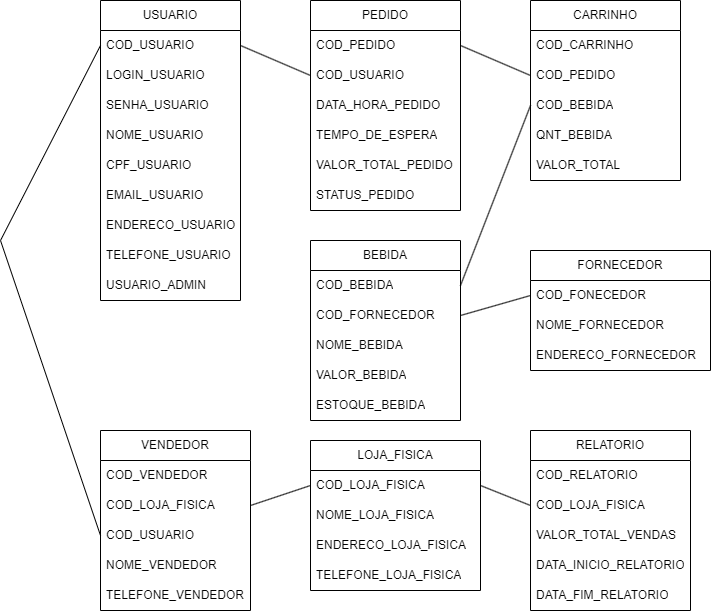

The diagram above was exported from draw.io. Its source (the exported page's mxGraphModel, read from the mxfile embedded in the PNG):
<mxGraphModel dx="1434" dy="750" grid="1" gridSize="10" guides="1" tooltips="1" connect="1" arrows="1" fold="1" page="1" pageScale="1" pageWidth="827" pageHeight="1169" math="0" shadow="0">
  <root>
    <mxCell id="0" />
    <mxCell id="1" parent="0" />
    <mxCell id="HyBocqf3Y22efTWLepxp-1" value="USUARIO" style="swimlane;fontStyle=0;childLayout=stackLayout;horizontal=1;startSize=30;horizontalStack=0;resizeParent=1;resizeParentMax=0;resizeLast=0;collapsible=1;marginBottom=0;whiteSpace=wrap;html=1;" vertex="1" parent="1">
      <mxGeometry x="110" y="20" width="140" height="300" as="geometry" />
    </mxCell>
    <mxCell id="HyBocqf3Y22efTWLepxp-2" value="COD_USUARIO" style="text;strokeColor=none;fillColor=none;align=left;verticalAlign=middle;spacingLeft=4;spacingRight=4;overflow=hidden;points=[[0,0.5],[1,0.5]];portConstraint=eastwest;rotatable=0;whiteSpace=wrap;html=1;" vertex="1" parent="HyBocqf3Y22efTWLepxp-1">
      <mxGeometry y="30" width="140" height="30" as="geometry" />
    </mxCell>
    <mxCell id="HyBocqf3Y22efTWLepxp-3" value="LOGIN_USUARIO" style="text;strokeColor=none;fillColor=none;align=left;verticalAlign=middle;spacingLeft=4;spacingRight=4;overflow=hidden;points=[[0,0.5],[1,0.5]];portConstraint=eastwest;rotatable=0;whiteSpace=wrap;html=1;" vertex="1" parent="HyBocqf3Y22efTWLepxp-1">
      <mxGeometry y="60" width="140" height="30" as="geometry" />
    </mxCell>
    <mxCell id="HyBocqf3Y22efTWLepxp-4" value="SENHA_USUARIO" style="text;strokeColor=none;fillColor=none;align=left;verticalAlign=middle;spacingLeft=4;spacingRight=4;overflow=hidden;points=[[0,0.5],[1,0.5]];portConstraint=eastwest;rotatable=0;whiteSpace=wrap;html=1;" vertex="1" parent="HyBocqf3Y22efTWLepxp-1">
      <mxGeometry y="90" width="140" height="30" as="geometry" />
    </mxCell>
    <mxCell id="HyBocqf3Y22efTWLepxp-5" value="NOME_USUARIO" style="text;strokeColor=none;fillColor=none;align=left;verticalAlign=middle;spacingLeft=4;spacingRight=4;overflow=hidden;points=[[0,0.5],[1,0.5]];portConstraint=eastwest;rotatable=0;whiteSpace=wrap;html=1;" vertex="1" parent="HyBocqf3Y22efTWLepxp-1">
      <mxGeometry y="120" width="140" height="30" as="geometry" />
    </mxCell>
    <mxCell id="HyBocqf3Y22efTWLepxp-6" value="CPF_USUARIO" style="text;strokeColor=none;fillColor=none;align=left;verticalAlign=middle;spacingLeft=4;spacingRight=4;overflow=hidden;points=[[0,0.5],[1,0.5]];portConstraint=eastwest;rotatable=0;whiteSpace=wrap;html=1;" vertex="1" parent="HyBocqf3Y22efTWLepxp-1">
      <mxGeometry y="150" width="140" height="30" as="geometry" />
    </mxCell>
    <mxCell id="HyBocqf3Y22efTWLepxp-7" value="EMAIL_USUARIO" style="text;strokeColor=none;fillColor=none;align=left;verticalAlign=middle;spacingLeft=4;spacingRight=4;overflow=hidden;points=[[0,0.5],[1,0.5]];portConstraint=eastwest;rotatable=0;whiteSpace=wrap;html=1;" vertex="1" parent="HyBocqf3Y22efTWLepxp-1">
      <mxGeometry y="180" width="140" height="30" as="geometry" />
    </mxCell>
    <mxCell id="HyBocqf3Y22efTWLepxp-8" value="ENDERECO_USUARIO" style="text;strokeColor=none;fillColor=none;align=left;verticalAlign=middle;spacingLeft=4;spacingRight=4;overflow=hidden;points=[[0,0.5],[1,0.5]];portConstraint=eastwest;rotatable=0;whiteSpace=wrap;html=1;" vertex="1" parent="HyBocqf3Y22efTWLepxp-1">
      <mxGeometry y="210" width="140" height="30" as="geometry" />
    </mxCell>
    <mxCell id="HyBocqf3Y22efTWLepxp-9" value="TELEFONE_USUARIO" style="text;strokeColor=none;fillColor=none;align=left;verticalAlign=middle;spacingLeft=4;spacingRight=4;overflow=hidden;points=[[0,0.5],[1,0.5]];portConstraint=eastwest;rotatable=0;whiteSpace=wrap;html=1;" vertex="1" parent="HyBocqf3Y22efTWLepxp-1">
      <mxGeometry y="240" width="140" height="30" as="geometry" />
    </mxCell>
    <mxCell id="HyBocqf3Y22efTWLepxp-46" value="USUARIO_ADMIN" style="text;strokeColor=none;fillColor=none;align=left;verticalAlign=middle;spacingLeft=4;spacingRight=4;overflow=hidden;points=[[0,0.5],[1,0.5]];portConstraint=eastwest;rotatable=0;whiteSpace=wrap;html=1;" vertex="1" parent="HyBocqf3Y22efTWLepxp-1">
      <mxGeometry y="270" width="140" height="30" as="geometry" />
    </mxCell>
    <mxCell id="HyBocqf3Y22efTWLepxp-10" value="BEBIDA" style="swimlane;fontStyle=0;childLayout=stackLayout;horizontal=1;startSize=30;horizontalStack=0;resizeParent=1;resizeParentMax=0;resizeLast=0;collapsible=1;marginBottom=0;whiteSpace=wrap;html=1;" vertex="1" parent="1">
      <mxGeometry x="320" y="260" width="150" height="180" as="geometry" />
    </mxCell>
    <mxCell id="HyBocqf3Y22efTWLepxp-11" value="COD_BEBIDA" style="text;strokeColor=none;fillColor=none;align=left;verticalAlign=middle;spacingLeft=4;spacingRight=4;overflow=hidden;points=[[0,0.5],[1,0.5]];portConstraint=eastwest;rotatable=0;whiteSpace=wrap;html=1;" vertex="1" parent="HyBocqf3Y22efTWLepxp-10">
      <mxGeometry y="30" width="150" height="30" as="geometry" />
    </mxCell>
    <mxCell id="HyBocqf3Y22efTWLepxp-56" value="COD_FORNECEDOR" style="text;strokeColor=none;fillColor=none;align=left;verticalAlign=middle;spacingLeft=4;spacingRight=4;overflow=hidden;points=[[0,0.5],[1,0.5]];portConstraint=eastwest;rotatable=0;whiteSpace=wrap;html=1;" vertex="1" parent="HyBocqf3Y22efTWLepxp-10">
      <mxGeometry y="60" width="150" height="30" as="geometry" />
    </mxCell>
    <mxCell id="HyBocqf3Y22efTWLepxp-12" value="NOME_BEBIDA" style="text;strokeColor=none;fillColor=none;align=left;verticalAlign=middle;spacingLeft=4;spacingRight=4;overflow=hidden;points=[[0,0.5],[1,0.5]];portConstraint=eastwest;rotatable=0;whiteSpace=wrap;html=1;" vertex="1" parent="HyBocqf3Y22efTWLepxp-10">
      <mxGeometry y="90" width="150" height="30" as="geometry" />
    </mxCell>
    <mxCell id="HyBocqf3Y22efTWLepxp-13" value="VALOR_BEBIDA" style="text;strokeColor=none;fillColor=none;align=left;verticalAlign=middle;spacingLeft=4;spacingRight=4;overflow=hidden;points=[[0,0.5],[1,0.5]];portConstraint=eastwest;rotatable=0;whiteSpace=wrap;html=1;" vertex="1" parent="HyBocqf3Y22efTWLepxp-10">
      <mxGeometry y="120" width="150" height="30" as="geometry" />
    </mxCell>
    <mxCell id="HyBocqf3Y22efTWLepxp-15" value="ESTOQUE_BEBIDA" style="text;strokeColor=none;fillColor=none;align=left;verticalAlign=middle;spacingLeft=4;spacingRight=4;overflow=hidden;points=[[0,0.5],[1,0.5]];portConstraint=eastwest;rotatable=0;whiteSpace=wrap;html=1;" vertex="1" parent="HyBocqf3Y22efTWLepxp-10">
      <mxGeometry y="150" width="150" height="30" as="geometry" />
    </mxCell>
    <mxCell id="HyBocqf3Y22efTWLepxp-16" value="CARRINHO" style="swimlane;fontStyle=0;childLayout=stackLayout;horizontal=1;startSize=30;horizontalStack=0;resizeParent=1;resizeParentMax=0;resizeLast=0;collapsible=1;marginBottom=0;whiteSpace=wrap;html=1;" vertex="1" parent="1">
      <mxGeometry x="540" y="20" width="150" height="180" as="geometry" />
    </mxCell>
    <mxCell id="HyBocqf3Y22efTWLepxp-17" value="COD_CARRINHO" style="text;strokeColor=none;fillColor=none;align=left;verticalAlign=middle;spacingLeft=4;spacingRight=4;overflow=hidden;points=[[0,0.5],[1,0.5]];portConstraint=eastwest;rotatable=0;whiteSpace=wrap;html=1;" vertex="1" parent="HyBocqf3Y22efTWLepxp-16">
      <mxGeometry y="30" width="150" height="30" as="geometry" />
    </mxCell>
    <mxCell id="HyBocqf3Y22efTWLepxp-18" value="COD_PEDIDO" style="text;strokeColor=none;fillColor=none;align=left;verticalAlign=middle;spacingLeft=4;spacingRight=4;overflow=hidden;points=[[0,0.5],[1,0.5]];portConstraint=eastwest;rotatable=0;whiteSpace=wrap;html=1;" vertex="1" parent="HyBocqf3Y22efTWLepxp-16">
      <mxGeometry y="60" width="150" height="30" as="geometry" />
    </mxCell>
    <mxCell id="HyBocqf3Y22efTWLepxp-19" value="COD_BEBIDA" style="text;strokeColor=none;fillColor=none;align=left;verticalAlign=middle;spacingLeft=4;spacingRight=4;overflow=hidden;points=[[0,0.5],[1,0.5]];portConstraint=eastwest;rotatable=0;whiteSpace=wrap;html=1;" vertex="1" parent="HyBocqf3Y22efTWLepxp-16">
      <mxGeometry y="90" width="150" height="30" as="geometry" />
    </mxCell>
    <mxCell id="HyBocqf3Y22efTWLepxp-21" value="QNT_BEBIDA" style="text;strokeColor=none;fillColor=none;align=left;verticalAlign=middle;spacingLeft=4;spacingRight=4;overflow=hidden;points=[[0,0.5],[1,0.5]];portConstraint=eastwest;rotatable=0;whiteSpace=wrap;html=1;" vertex="1" parent="HyBocqf3Y22efTWLepxp-16">
      <mxGeometry y="120" width="150" height="30" as="geometry" />
    </mxCell>
    <mxCell id="HyBocqf3Y22efTWLepxp-22" value="VALOR_TOTAL" style="text;strokeColor=none;fillColor=none;align=left;verticalAlign=middle;spacingLeft=4;spacingRight=4;overflow=hidden;points=[[0,0.5],[1,0.5]];portConstraint=eastwest;rotatable=0;whiteSpace=wrap;html=1;" vertex="1" parent="HyBocqf3Y22efTWLepxp-16">
      <mxGeometry y="150" width="150" height="30" as="geometry" />
    </mxCell>
    <mxCell id="HyBocqf3Y22efTWLepxp-23" value="PEDIDO" style="swimlane;fontStyle=0;childLayout=stackLayout;horizontal=1;startSize=30;horizontalStack=0;resizeParent=1;resizeParentMax=0;resizeLast=0;collapsible=1;marginBottom=0;whiteSpace=wrap;html=1;" vertex="1" parent="1">
      <mxGeometry x="320" y="20" width="150" height="210" as="geometry" />
    </mxCell>
    <mxCell id="HyBocqf3Y22efTWLepxp-24" value="COD_PEDIDO" style="text;strokeColor=none;fillColor=none;align=left;verticalAlign=middle;spacingLeft=4;spacingRight=4;overflow=hidden;points=[[0,0.5],[1,0.5]];portConstraint=eastwest;rotatable=0;whiteSpace=wrap;html=1;" vertex="1" parent="HyBocqf3Y22efTWLepxp-23">
      <mxGeometry y="30" width="150" height="30" as="geometry" />
    </mxCell>
    <mxCell id="HyBocqf3Y22efTWLepxp-25" value="COD_USUARIO" style="text;strokeColor=none;fillColor=none;align=left;verticalAlign=middle;spacingLeft=4;spacingRight=4;overflow=hidden;points=[[0,0.5],[1,0.5]];portConstraint=eastwest;rotatable=0;whiteSpace=wrap;html=1;" vertex="1" parent="HyBocqf3Y22efTWLepxp-23">
      <mxGeometry y="60" width="150" height="30" as="geometry" />
    </mxCell>
    <mxCell id="HyBocqf3Y22efTWLepxp-26" value="DATA_HORA_PEDIDO" style="text;strokeColor=none;fillColor=none;align=left;verticalAlign=middle;spacingLeft=4;spacingRight=4;overflow=hidden;points=[[0,0.5],[1,0.5]];portConstraint=eastwest;rotatable=0;whiteSpace=wrap;html=1;" vertex="1" parent="HyBocqf3Y22efTWLepxp-23">
      <mxGeometry y="90" width="150" height="30" as="geometry" />
    </mxCell>
    <mxCell id="HyBocqf3Y22efTWLepxp-27" value="TEMPO_DE_ESPERA" style="text;strokeColor=none;fillColor=none;align=left;verticalAlign=middle;spacingLeft=4;spacingRight=4;overflow=hidden;points=[[0,0.5],[1,0.5]];portConstraint=eastwest;rotatable=0;whiteSpace=wrap;html=1;" vertex="1" parent="HyBocqf3Y22efTWLepxp-23">
      <mxGeometry y="120" width="150" height="30" as="geometry" />
    </mxCell>
    <mxCell id="HyBocqf3Y22efTWLepxp-28" value="VALOR_TOTAL_PEDIDO" style="text;strokeColor=none;fillColor=none;align=left;verticalAlign=middle;spacingLeft=4;spacingRight=4;overflow=hidden;points=[[0,0.5],[1,0.5]];portConstraint=eastwest;rotatable=0;whiteSpace=wrap;html=1;" vertex="1" parent="HyBocqf3Y22efTWLepxp-23">
      <mxGeometry y="150" width="150" height="30" as="geometry" />
    </mxCell>
    <mxCell id="HyBocqf3Y22efTWLepxp-29" value="STATUS_PEDIDO" style="text;strokeColor=none;fillColor=none;align=left;verticalAlign=middle;spacingLeft=4;spacingRight=4;overflow=hidden;points=[[0,0.5],[1,0.5]];portConstraint=eastwest;rotatable=0;whiteSpace=wrap;html=1;" vertex="1" parent="HyBocqf3Y22efTWLepxp-23">
      <mxGeometry y="180" width="150" height="30" as="geometry" />
    </mxCell>
    <mxCell id="HyBocqf3Y22efTWLepxp-31" value="FORNECEDOR" style="swimlane;fontStyle=0;childLayout=stackLayout;horizontal=1;startSize=30;horizontalStack=0;resizeParent=1;resizeParentMax=0;resizeLast=0;collapsible=1;marginBottom=0;whiteSpace=wrap;html=1;" vertex="1" parent="1">
      <mxGeometry x="540" y="270" width="180" height="120" as="geometry" />
    </mxCell>
    <mxCell id="HyBocqf3Y22efTWLepxp-32" value="COD_FONECEDOR" style="text;strokeColor=none;fillColor=none;align=left;verticalAlign=middle;spacingLeft=4;spacingRight=4;overflow=hidden;points=[[0,0.5],[1,0.5]];portConstraint=eastwest;rotatable=0;whiteSpace=wrap;html=1;" vertex="1" parent="HyBocqf3Y22efTWLepxp-31">
      <mxGeometry y="30" width="180" height="30" as="geometry" />
    </mxCell>
    <mxCell id="HyBocqf3Y22efTWLepxp-33" value="NOME_FORNECEDOR" style="text;strokeColor=none;fillColor=none;align=left;verticalAlign=middle;spacingLeft=4;spacingRight=4;overflow=hidden;points=[[0,0.5],[1,0.5]];portConstraint=eastwest;rotatable=0;whiteSpace=wrap;html=1;" vertex="1" parent="HyBocqf3Y22efTWLepxp-31">
      <mxGeometry y="60" width="180" height="30" as="geometry" />
    </mxCell>
    <mxCell id="HyBocqf3Y22efTWLepxp-34" value="ENDERECO_FORNECEDOR" style="text;strokeColor=none;fillColor=none;align=left;verticalAlign=middle;spacingLeft=4;spacingRight=4;overflow=hidden;points=[[0,0.5],[1,0.5]];portConstraint=eastwest;rotatable=0;whiteSpace=wrap;html=1;" vertex="1" parent="HyBocqf3Y22efTWLepxp-31">
      <mxGeometry y="90" width="180" height="30" as="geometry" />
    </mxCell>
    <mxCell id="HyBocqf3Y22efTWLepxp-35" value="LOJA_FISICA" style="swimlane;fontStyle=0;childLayout=stackLayout;horizontal=1;startSize=30;horizontalStack=0;resizeParent=1;resizeParentMax=0;resizeLast=0;collapsible=1;marginBottom=0;whiteSpace=wrap;html=1;" vertex="1" parent="1">
      <mxGeometry x="320" y="460" width="170" height="150" as="geometry" />
    </mxCell>
    <mxCell id="HyBocqf3Y22efTWLepxp-36" value="COD_LOJA_FISICA" style="text;strokeColor=none;fillColor=none;align=left;verticalAlign=middle;spacingLeft=4;spacingRight=4;overflow=hidden;points=[[0,0.5],[1,0.5]];portConstraint=eastwest;rotatable=0;whiteSpace=wrap;html=1;" vertex="1" parent="HyBocqf3Y22efTWLepxp-35">
      <mxGeometry y="30" width="170" height="30" as="geometry" />
    </mxCell>
    <mxCell id="HyBocqf3Y22efTWLepxp-37" value="NOME_LOJA_FISICA" style="text;strokeColor=none;fillColor=none;align=left;verticalAlign=middle;spacingLeft=4;spacingRight=4;overflow=hidden;points=[[0,0.5],[1,0.5]];portConstraint=eastwest;rotatable=0;whiteSpace=wrap;html=1;" vertex="1" parent="HyBocqf3Y22efTWLepxp-35">
      <mxGeometry y="60" width="170" height="30" as="geometry" />
    </mxCell>
    <mxCell id="HyBocqf3Y22efTWLepxp-38" value="ENDERECO_LOJA_FISICA" style="text;strokeColor=none;fillColor=none;align=left;verticalAlign=middle;spacingLeft=4;spacingRight=4;overflow=hidden;points=[[0,0.5],[1,0.5]];portConstraint=eastwest;rotatable=0;whiteSpace=wrap;html=1;" vertex="1" parent="HyBocqf3Y22efTWLepxp-35">
      <mxGeometry y="90" width="170" height="30" as="geometry" />
    </mxCell>
    <mxCell id="HyBocqf3Y22efTWLepxp-39" value="TELEFONE_LOJA_FISICA" style="text;strokeColor=none;fillColor=none;align=left;verticalAlign=middle;spacingLeft=4;spacingRight=4;overflow=hidden;points=[[0,0.5],[1,0.5]];portConstraint=eastwest;rotatable=0;whiteSpace=wrap;html=1;" vertex="1" parent="HyBocqf3Y22efTWLepxp-35">
      <mxGeometry y="120" width="170" height="30" as="geometry" />
    </mxCell>
    <mxCell id="HyBocqf3Y22efTWLepxp-40" value="VENDEDOR" style="swimlane;fontStyle=0;childLayout=stackLayout;horizontal=1;startSize=30;horizontalStack=0;resizeParent=1;resizeParentMax=0;resizeLast=0;collapsible=1;marginBottom=0;whiteSpace=wrap;html=1;" vertex="1" parent="1">
      <mxGeometry x="110" y="450" width="150" height="180" as="geometry" />
    </mxCell>
    <mxCell id="HyBocqf3Y22efTWLepxp-41" value="COD_VENDEDOR" style="text;strokeColor=none;fillColor=none;align=left;verticalAlign=middle;spacingLeft=4;spacingRight=4;overflow=hidden;points=[[0,0.5],[1,0.5]];portConstraint=eastwest;rotatable=0;whiteSpace=wrap;html=1;" vertex="1" parent="HyBocqf3Y22efTWLepxp-40">
      <mxGeometry y="30" width="150" height="30" as="geometry" />
    </mxCell>
    <mxCell id="HyBocqf3Y22efTWLepxp-42" value="COD_LOJA_FISICA" style="text;strokeColor=none;fillColor=none;align=left;verticalAlign=middle;spacingLeft=4;spacingRight=4;overflow=hidden;points=[[0,0.5],[1,0.5]];portConstraint=eastwest;rotatable=0;whiteSpace=wrap;html=1;" vertex="1" parent="HyBocqf3Y22efTWLepxp-40">
      <mxGeometry y="60" width="150" height="30" as="geometry" />
    </mxCell>
    <mxCell id="HyBocqf3Y22efTWLepxp-43" value="COD_USUARIO" style="text;strokeColor=none;fillColor=none;align=left;verticalAlign=middle;spacingLeft=4;spacingRight=4;overflow=hidden;points=[[0,0.5],[1,0.5]];portConstraint=eastwest;rotatable=0;whiteSpace=wrap;html=1;" vertex="1" parent="HyBocqf3Y22efTWLepxp-40">
      <mxGeometry y="90" width="150" height="30" as="geometry" />
    </mxCell>
    <mxCell id="HyBocqf3Y22efTWLepxp-44" value="NOME_VENDEDOR" style="text;strokeColor=none;fillColor=none;align=left;verticalAlign=middle;spacingLeft=4;spacingRight=4;overflow=hidden;points=[[0,0.5],[1,0.5]];portConstraint=eastwest;rotatable=0;whiteSpace=wrap;html=1;" vertex="1" parent="HyBocqf3Y22efTWLepxp-40">
      <mxGeometry y="120" width="150" height="30" as="geometry" />
    </mxCell>
    <mxCell id="HyBocqf3Y22efTWLepxp-45" value="TELEFONE_VENDEDOR" style="text;strokeColor=none;fillColor=none;align=left;verticalAlign=middle;spacingLeft=4;spacingRight=4;overflow=hidden;points=[[0,0.5],[1,0.5]];portConstraint=eastwest;rotatable=0;whiteSpace=wrap;html=1;" vertex="1" parent="HyBocqf3Y22efTWLepxp-40">
      <mxGeometry y="150" width="150" height="30" as="geometry" />
    </mxCell>
    <mxCell id="HyBocqf3Y22efTWLepxp-47" value="RELATORIO" style="swimlane;fontStyle=0;childLayout=stackLayout;horizontal=1;startSize=30;horizontalStack=0;resizeParent=1;resizeParentMax=0;resizeLast=0;collapsible=1;marginBottom=0;whiteSpace=wrap;html=1;" vertex="1" parent="1">
      <mxGeometry x="540" y="450" width="160" height="180" as="geometry" />
    </mxCell>
    <mxCell id="HyBocqf3Y22efTWLepxp-48" value="COD_RELATORIO" style="text;strokeColor=none;fillColor=none;align=left;verticalAlign=middle;spacingLeft=4;spacingRight=4;overflow=hidden;points=[[0,0.5],[1,0.5]];portConstraint=eastwest;rotatable=0;whiteSpace=wrap;html=1;" vertex="1" parent="HyBocqf3Y22efTWLepxp-47">
      <mxGeometry y="30" width="160" height="30" as="geometry" />
    </mxCell>
    <mxCell id="HyBocqf3Y22efTWLepxp-49" value="COD_LOJA_FISICA" style="text;strokeColor=none;fillColor=none;align=left;verticalAlign=middle;spacingLeft=4;spacingRight=4;overflow=hidden;points=[[0,0.5],[1,0.5]];portConstraint=eastwest;rotatable=0;whiteSpace=wrap;html=1;" vertex="1" parent="HyBocqf3Y22efTWLepxp-47">
      <mxGeometry y="60" width="160" height="30" as="geometry" />
    </mxCell>
    <mxCell id="HyBocqf3Y22efTWLepxp-50" value="VALOR_TOTAL_VENDAS" style="text;strokeColor=none;fillColor=none;align=left;verticalAlign=middle;spacingLeft=4;spacingRight=4;overflow=hidden;points=[[0,0.5],[1,0.5]];portConstraint=eastwest;rotatable=0;whiteSpace=wrap;html=1;" vertex="1" parent="HyBocqf3Y22efTWLepxp-47">
      <mxGeometry y="90" width="160" height="30" as="geometry" />
    </mxCell>
    <mxCell id="HyBocqf3Y22efTWLepxp-51" value="DATA_INICIO_RELATORIO" style="text;strokeColor=none;fillColor=none;align=left;verticalAlign=middle;spacingLeft=4;spacingRight=4;overflow=hidden;points=[[0,0.5],[1,0.5]];portConstraint=eastwest;rotatable=0;whiteSpace=wrap;html=1;" vertex="1" parent="HyBocqf3Y22efTWLepxp-47">
      <mxGeometry y="120" width="160" height="30" as="geometry" />
    </mxCell>
    <mxCell id="HyBocqf3Y22efTWLepxp-52" value="DATA_FIM_RELATORIO" style="text;strokeColor=none;fillColor=none;align=left;verticalAlign=middle;spacingLeft=4;spacingRight=4;overflow=hidden;points=[[0,0.5],[1,0.5]];portConstraint=eastwest;rotatable=0;whiteSpace=wrap;html=1;" vertex="1" parent="HyBocqf3Y22efTWLepxp-47">
      <mxGeometry y="150" width="160" height="30" as="geometry" />
    </mxCell>
    <mxCell id="HyBocqf3Y22efTWLepxp-53" value="" style="endArrow=none;html=1;rounded=0;exitX=1;exitY=0.5;exitDx=0;exitDy=0;entryX=0;entryY=0.5;entryDx=0;entryDy=0;" edge="1" parent="1" source="HyBocqf3Y22efTWLepxp-2" target="HyBocqf3Y22efTWLepxp-25">
      <mxGeometry width="50" height="50" relative="1" as="geometry">
        <mxPoint x="310" y="150" as="sourcePoint" />
        <mxPoint x="360" y="100" as="targetPoint" />
      </mxGeometry>
    </mxCell>
    <mxCell id="HyBocqf3Y22efTWLepxp-54" value="" style="endArrow=none;html=1;rounded=0;entryX=0;entryY=0.5;entryDx=0;entryDy=0;exitX=1;exitY=0.5;exitDx=0;exitDy=0;" edge="1" parent="1" source="HyBocqf3Y22efTWLepxp-24" target="HyBocqf3Y22efTWLepxp-18">
      <mxGeometry width="50" height="50" relative="1" as="geometry">
        <mxPoint x="470" y="150" as="sourcePoint" />
        <mxPoint x="520" y="100" as="targetPoint" />
      </mxGeometry>
    </mxCell>
    <mxCell id="HyBocqf3Y22efTWLepxp-55" value="" style="endArrow=none;html=1;rounded=0;entryX=0;entryY=0.5;entryDx=0;entryDy=0;exitX=1;exitY=0.5;exitDx=0;exitDy=0;" edge="1" parent="1" source="HyBocqf3Y22efTWLepxp-11" target="HyBocqf3Y22efTWLepxp-19">
      <mxGeometry width="50" height="50" relative="1" as="geometry">
        <mxPoint x="390" y="410" as="sourcePoint" />
        <mxPoint x="440" y="360" as="targetPoint" />
      </mxGeometry>
    </mxCell>
    <mxCell id="HyBocqf3Y22efTWLepxp-57" value="" style="endArrow=none;html=1;rounded=0;entryX=0;entryY=0.5;entryDx=0;entryDy=0;exitX=1;exitY=0.5;exitDx=0;exitDy=0;" edge="1" parent="1" source="HyBocqf3Y22efTWLepxp-56" target="HyBocqf3Y22efTWLepxp-32">
      <mxGeometry width="50" height="50" relative="1" as="geometry">
        <mxPoint x="390" y="410" as="sourcePoint" />
        <mxPoint x="440" y="360" as="targetPoint" />
      </mxGeometry>
    </mxCell>
    <mxCell id="HyBocqf3Y22efTWLepxp-58" value="" style="endArrow=none;html=1;rounded=0;entryX=1;entryY=0.5;entryDx=0;entryDy=0;exitX=0;exitY=0.5;exitDx=0;exitDy=0;" edge="1" parent="1" source="HyBocqf3Y22efTWLepxp-36" target="HyBocqf3Y22efTWLepxp-42">
      <mxGeometry width="50" height="50" relative="1" as="geometry">
        <mxPoint x="390" y="410" as="sourcePoint" />
        <mxPoint x="440" y="360" as="targetPoint" />
      </mxGeometry>
    </mxCell>
    <mxCell id="HyBocqf3Y22efTWLepxp-60" value="" style="endArrow=none;html=1;rounded=0;entryX=0;entryY=0.5;entryDx=0;entryDy=0;exitX=1;exitY=0.5;exitDx=0;exitDy=0;" edge="1" parent="1" source="HyBocqf3Y22efTWLepxp-36" target="HyBocqf3Y22efTWLepxp-49">
      <mxGeometry width="50" height="50" relative="1" as="geometry">
        <mxPoint x="390" y="310" as="sourcePoint" />
        <mxPoint x="440" y="260" as="targetPoint" />
      </mxGeometry>
    </mxCell>
    <mxCell id="HyBocqf3Y22efTWLepxp-61" value="" style="endArrow=none;html=1;rounded=0;entryX=0;entryY=0.5;entryDx=0;entryDy=0;exitX=0;exitY=0.5;exitDx=0;exitDy=0;" edge="1" parent="1" source="HyBocqf3Y22efTWLepxp-43" target="HyBocqf3Y22efTWLepxp-2">
      <mxGeometry width="50" height="50" relative="1" as="geometry">
        <mxPoint x="10" y="490" as="sourcePoint" />
        <mxPoint x="100" y="65" as="targetPoint" />
        <Array as="points">
          <mxPoint x="10" y="260" />
        </Array>
      </mxGeometry>
    </mxCell>
  </root>
</mxGraphModel>